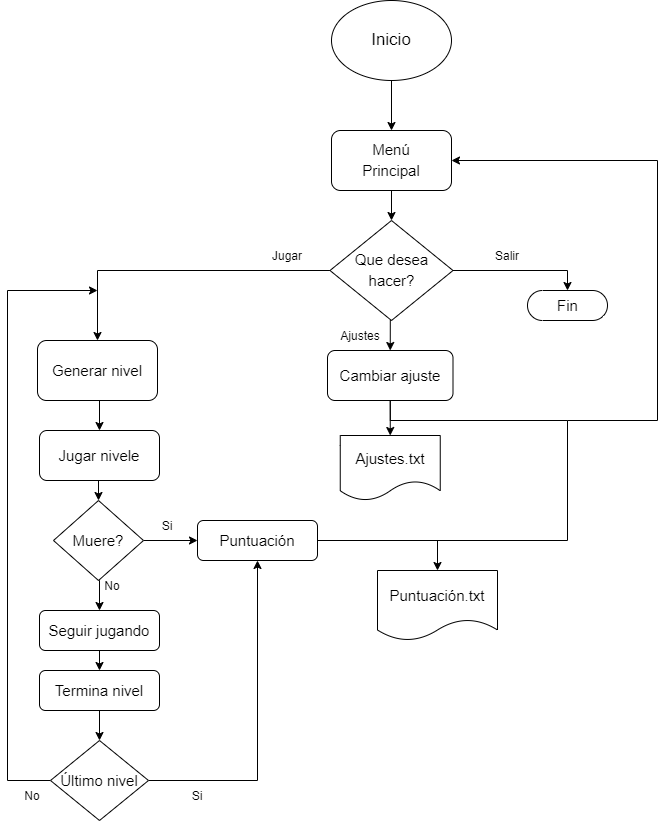

The diagram above was exported from draw.io. Its source (the exported page's mxGraphModel, read from the mxfile embedded in the PNG):
<mxGraphModel dx="1381" dy="764" grid="1" gridSize="10" guides="1" tooltips="1" connect="1" arrows="1" fold="1" page="1" pageScale="1" pageWidth="827" pageHeight="1169" math="0" shadow="0">
  <root>
    <mxCell id="WIyWlLk6GJQsqaUBKTNV-0" />
    <mxCell id="WIyWlLk6GJQsqaUBKTNV-1" parent="WIyWlLk6GJQsqaUBKTNV-0" />
    <mxCell id="TEVl-XyOwlnWWGU88Jk9-0" value="&lt;font style=&quot;font-size: 17px&quot;&gt;Inicio&lt;/font&gt;" style="ellipse;whiteSpace=wrap;html=1;" parent="WIyWlLk6GJQsqaUBKTNV-1" vertex="1">
      <mxGeometry x="354" y="40" width="120" height="80" as="geometry" />
    </mxCell>
    <mxCell id="TEVl-XyOwlnWWGU88Jk9-1" value="&lt;font style=&quot;font-size: 15px&quot;&gt;Menú&lt;br&gt;Principal&lt;/font&gt;" style="rounded=1;whiteSpace=wrap;html=1;fontSize=17;" parent="WIyWlLk6GJQsqaUBKTNV-1" vertex="1">
      <mxGeometry x="354" y="170" width="120" height="60" as="geometry" />
    </mxCell>
    <mxCell id="TEVl-XyOwlnWWGU88Jk9-2" value="" style="endArrow=classic;html=1;rounded=0;fontSize=17;exitX=0.5;exitY=1;exitDx=0;exitDy=0;entryX=0.5;entryY=0;entryDx=0;entryDy=0;" parent="WIyWlLk6GJQsqaUBKTNV-1" source="TEVl-XyOwlnWWGU88Jk9-0" target="TEVl-XyOwlnWWGU88Jk9-1" edge="1">
      <mxGeometry width="50" height="50" relative="1" as="geometry">
        <mxPoint x="390" y="260" as="sourcePoint" />
        <mxPoint x="440" y="210" as="targetPoint" />
      </mxGeometry>
    </mxCell>
    <mxCell id="TEVl-XyOwlnWWGU88Jk9-33" style="edgeStyle=orthogonalEdgeStyle;rounded=0;orthogonalLoop=1;jettySize=auto;html=1;exitX=0.5;exitY=1;exitDx=0;exitDy=0;entryX=0.5;entryY=0;entryDx=0;entryDy=0;fontSize=15;" parent="WIyWlLk6GJQsqaUBKTNV-1" source="TEVl-XyOwlnWWGU88Jk9-3" target="TEVl-XyOwlnWWGU88Jk9-10" edge="1">
      <mxGeometry relative="1" as="geometry" />
    </mxCell>
    <mxCell id="TEVl-XyOwlnWWGU88Jk9-38" style="edgeStyle=orthogonalEdgeStyle;rounded=0;orthogonalLoop=1;jettySize=auto;html=1;exitX=0;exitY=0.5;exitDx=0;exitDy=0;entryX=0.5;entryY=0;entryDx=0;entryDy=0;fontSize=15;endArrow=classic;endFill=1;" parent="WIyWlLk6GJQsqaUBKTNV-1" source="TEVl-XyOwlnWWGU88Jk9-3" target="TEVl-XyOwlnWWGU88Jk9-20" edge="1">
      <mxGeometry relative="1" as="geometry" />
    </mxCell>
    <mxCell id="TEVl-XyOwlnWWGU88Jk9-3" value="&lt;font style=&quot;font-size: 15px&quot;&gt;Que desea hacer?&lt;/font&gt;" style="rhombus;whiteSpace=wrap;html=1;fontSize=17;" parent="WIyWlLk6GJQsqaUBKTNV-1" vertex="1">
      <mxGeometry x="352.5" y="260" width="123" height="100" as="geometry" />
    </mxCell>
    <mxCell id="TEVl-XyOwlnWWGU88Jk9-4" value="" style="endArrow=classic;html=1;rounded=0;fontSize=17;exitX=0.5;exitY=1;exitDx=0;exitDy=0;entryX=0.5;entryY=0;entryDx=0;entryDy=0;" parent="WIyWlLk6GJQsqaUBKTNV-1" source="TEVl-XyOwlnWWGU88Jk9-1" target="TEVl-XyOwlnWWGU88Jk9-3" edge="1">
      <mxGeometry width="50" height="50" relative="1" as="geometry">
        <mxPoint x="180" y="270" as="sourcePoint" />
        <mxPoint x="230" y="220" as="targetPoint" />
      </mxGeometry>
    </mxCell>
    <mxCell id="TEVl-XyOwlnWWGU88Jk9-9" value="&lt;font style=&quot;font-size: 12px&quot;&gt;Ajustes&lt;/font&gt;" style="text;html=1;strokeColor=none;fillColor=none;align=center;verticalAlign=middle;whiteSpace=wrap;rounded=0;fontSize=17;" parent="WIyWlLk6GJQsqaUBKTNV-1" vertex="1">
      <mxGeometry x="352.5" y="360" width="60" height="30" as="geometry" />
    </mxCell>
    <mxCell id="TEVl-XyOwlnWWGU88Jk9-54" style="edgeStyle=orthogonalEdgeStyle;rounded=0;orthogonalLoop=1;jettySize=auto;html=1;exitX=0.5;exitY=1;exitDx=0;exitDy=0;fontSize=15;startArrow=none;startFill=0;endArrow=none;endFill=0;" parent="WIyWlLk6GJQsqaUBKTNV-1" source="TEVl-XyOwlnWWGU88Jk9-10" edge="1">
      <mxGeometry relative="1" as="geometry">
        <mxPoint x="590" y="459.9999999999999" as="targetPoint" />
        <Array as="points">
          <mxPoint x="413" y="460" />
        </Array>
      </mxGeometry>
    </mxCell>
    <mxCell id="TEVl-XyOwlnWWGU88Jk9-10" value="&lt;font style=&quot;font-size: 15px&quot;&gt;Cambiar ajuste&lt;/font&gt;" style="rounded=1;whiteSpace=wrap;html=1;fontSize=12;" parent="WIyWlLk6GJQsqaUBKTNV-1" vertex="1">
      <mxGeometry x="350" y="390" width="125.5" height="50" as="geometry" />
    </mxCell>
    <mxCell id="TEVl-XyOwlnWWGU88Jk9-18" value="" style="endArrow=classic;html=1;rounded=0;fontSize=15;exitX=1;exitY=0.5;exitDx=0;exitDy=0;entryX=0.5;entryY=0;entryDx=0;entryDy=0;" parent="WIyWlLk6GJQsqaUBKTNV-1" source="TEVl-XyOwlnWWGU88Jk9-3" edge="1">
      <mxGeometry width="50" height="50" relative="1" as="geometry">
        <mxPoint x="520" y="310" as="sourcePoint" />
        <mxPoint x="590" y="329.9999999999999" as="targetPoint" />
        <Array as="points">
          <mxPoint x="590" y="310" />
        </Array>
      </mxGeometry>
    </mxCell>
    <mxCell id="TEVl-XyOwlnWWGU88Jk9-31" style="edgeStyle=orthogonalEdgeStyle;rounded=0;orthogonalLoop=1;jettySize=auto;html=1;exitX=0.5;exitY=1;exitDx=0;exitDy=0;entryX=0.5;entryY=0;entryDx=0;entryDy=0;fontSize=15;" parent="WIyWlLk6GJQsqaUBKTNV-1" source="TEVl-XyOwlnWWGU88Jk9-20" target="TEVl-XyOwlnWWGU88Jk9-29" edge="1">
      <mxGeometry relative="1" as="geometry" />
    </mxCell>
    <mxCell id="TEVl-XyOwlnWWGU88Jk9-20" value="Generar nivel" style="rounded=1;whiteSpace=wrap;html=1;fontSize=15;" parent="WIyWlLk6GJQsqaUBKTNV-1" vertex="1">
      <mxGeometry x="60" y="380" width="120" height="60" as="geometry" />
    </mxCell>
    <mxCell id="TEVl-XyOwlnWWGU88Jk9-22" value="&lt;span style=&quot;font-size: 12px&quot;&gt;Salir&lt;/span&gt;" style="text;html=1;strokeColor=none;fillColor=none;align=center;verticalAlign=middle;whiteSpace=wrap;rounded=0;fontSize=17;" parent="WIyWlLk6GJQsqaUBKTNV-1" vertex="1">
      <mxGeometry x="500" y="280" width="60" height="30" as="geometry" />
    </mxCell>
    <mxCell id="TEVl-XyOwlnWWGU88Jk9-24" value="&lt;span style=&quot;font-size: 12px&quot;&gt;Jugar&lt;/span&gt;" style="text;html=1;strokeColor=none;fillColor=none;align=center;verticalAlign=middle;whiteSpace=wrap;rounded=0;fontSize=17;" parent="WIyWlLk6GJQsqaUBKTNV-1" vertex="1">
      <mxGeometry x="280" y="280" width="60" height="30" as="geometry" />
    </mxCell>
    <mxCell id="TEVl-XyOwlnWWGU88Jk9-40" style="edgeStyle=orthogonalEdgeStyle;rounded=0;orthogonalLoop=1;jettySize=auto;html=1;exitX=1;exitY=0.5;exitDx=0;exitDy=0;entryX=0;entryY=0.5;entryDx=0;entryDy=0;fontSize=15;endArrow=classic;endFill=1;" parent="WIyWlLk6GJQsqaUBKTNV-1" source="TEVl-XyOwlnWWGU88Jk9-25" target="TEVl-XyOwlnWWGU88Jk9-39" edge="1">
      <mxGeometry relative="1" as="geometry" />
    </mxCell>
    <mxCell id="TEVl-XyOwlnWWGU88Jk9-59" style="edgeStyle=orthogonalEdgeStyle;rounded=0;orthogonalLoop=1;jettySize=auto;html=1;exitX=0.5;exitY=1;exitDx=0;exitDy=0;entryX=0.5;entryY=0;entryDx=0;entryDy=0;fontSize=15;startArrow=none;startFill=0;endArrow=classic;endFill=1;" parent="WIyWlLk6GJQsqaUBKTNV-1" source="TEVl-XyOwlnWWGU88Jk9-25" target="TEVl-XyOwlnWWGU88Jk9-57" edge="1">
      <mxGeometry relative="1" as="geometry" />
    </mxCell>
    <mxCell id="TEVl-XyOwlnWWGU88Jk9-25" value="Muere?" style="rhombus;whiteSpace=wrap;html=1;fontSize=15;" parent="WIyWlLk6GJQsqaUBKTNV-1" vertex="1">
      <mxGeometry x="76" y="540" width="90" height="80" as="geometry" />
    </mxCell>
    <mxCell id="TEVl-XyOwlnWWGU88Jk9-32" style="edgeStyle=orthogonalEdgeStyle;rounded=0;orthogonalLoop=1;jettySize=auto;html=1;exitX=0.5;exitY=1;exitDx=0;exitDy=0;entryX=0.5;entryY=0;entryDx=0;entryDy=0;fontSize=15;" parent="WIyWlLk6GJQsqaUBKTNV-1" source="TEVl-XyOwlnWWGU88Jk9-29" target="TEVl-XyOwlnWWGU88Jk9-25" edge="1">
      <mxGeometry relative="1" as="geometry" />
    </mxCell>
    <mxCell id="TEVl-XyOwlnWWGU88Jk9-29" value="Jugar nivele" style="rounded=1;whiteSpace=wrap;html=1;fontSize=15;" parent="WIyWlLk6GJQsqaUBKTNV-1" vertex="1">
      <mxGeometry x="62" y="470" width="120" height="50" as="geometry" />
    </mxCell>
    <mxCell id="TEVl-XyOwlnWWGU88Jk9-30" style="edgeStyle=orthogonalEdgeStyle;rounded=0;orthogonalLoop=1;jettySize=auto;html=1;exitX=0.5;exitY=1;exitDx=0;exitDy=0;fontSize=15;" parent="WIyWlLk6GJQsqaUBKTNV-1" source="TEVl-XyOwlnWWGU88Jk9-29" target="TEVl-XyOwlnWWGU88Jk9-29" edge="1">
      <mxGeometry relative="1" as="geometry" />
    </mxCell>
    <mxCell id="TEVl-XyOwlnWWGU88Jk9-52" style="edgeStyle=orthogonalEdgeStyle;rounded=0;orthogonalLoop=1;jettySize=auto;html=1;exitX=0.5;exitY=0;exitDx=0;exitDy=0;entryX=0.5;entryY=1;entryDx=0;entryDy=0;fontSize=15;startArrow=classic;startFill=1;endArrow=none;endFill=0;" parent="WIyWlLk6GJQsqaUBKTNV-1" source="TEVl-XyOwlnWWGU88Jk9-35" target="TEVl-XyOwlnWWGU88Jk9-10" edge="1">
      <mxGeometry relative="1" as="geometry" />
    </mxCell>
    <mxCell id="TEVl-XyOwlnWWGU88Jk9-35" value="Ajustes.txt" style="shape=document;whiteSpace=wrap;html=1;boundedLbl=1;fontSize=15;" parent="WIyWlLk6GJQsqaUBKTNV-1" vertex="1">
      <mxGeometry x="362.75" y="475" width="100" height="65" as="geometry" />
    </mxCell>
    <mxCell id="TEVl-XyOwlnWWGU88Jk9-41" style="edgeStyle=orthogonalEdgeStyle;rounded=0;orthogonalLoop=1;jettySize=auto;html=1;exitX=1;exitY=0.5;exitDx=0;exitDy=0;fontSize=15;endArrow=none;endFill=0;" parent="WIyWlLk6GJQsqaUBKTNV-1" source="TEVl-XyOwlnWWGU88Jk9-39" edge="1">
      <mxGeometry relative="1" as="geometry">
        <mxPoint x="590" y="460" as="targetPoint" />
      </mxGeometry>
    </mxCell>
    <mxCell id="TEVl-XyOwlnWWGU88Jk9-39" value="Puntuación" style="rounded=1;whiteSpace=wrap;html=1;fontSize=15;" parent="WIyWlLk6GJQsqaUBKTNV-1" vertex="1">
      <mxGeometry x="220" y="560" width="120" height="40" as="geometry" />
    </mxCell>
    <mxCell id="TEVl-XyOwlnWWGU88Jk9-43" value="&lt;span style=&quot;font-size: 12px&quot;&gt;Si&lt;br&gt;&lt;/span&gt;" style="text;html=1;strokeColor=none;fillColor=none;align=center;verticalAlign=middle;whiteSpace=wrap;rounded=0;fontSize=17;" parent="WIyWlLk6GJQsqaUBKTNV-1" vertex="1">
      <mxGeometry x="160" y="550" width="60" height="30" as="geometry" />
    </mxCell>
    <mxCell id="TEVl-XyOwlnWWGU88Jk9-44" value="&lt;span style=&quot;font-size: 12px&quot;&gt;No&lt;br&gt;&lt;/span&gt;" style="text;html=1;strokeColor=none;fillColor=none;align=center;verticalAlign=middle;whiteSpace=wrap;rounded=0;fontSize=17;" parent="WIyWlLk6GJQsqaUBKTNV-1" vertex="1">
      <mxGeometry x="110" y="610" width="50" height="30" as="geometry" />
    </mxCell>
    <mxCell id="TEVl-XyOwlnWWGU88Jk9-49" style="edgeStyle=orthogonalEdgeStyle;rounded=0;orthogonalLoop=1;jettySize=auto;html=1;exitX=0.5;exitY=0;exitDx=0;exitDy=0;fontSize=15;endArrow=none;endFill=0;startArrow=classic;startFill=1;" parent="WIyWlLk6GJQsqaUBKTNV-1" source="TEVl-XyOwlnWWGU88Jk9-48" edge="1">
      <mxGeometry relative="1" as="geometry">
        <mxPoint x="460" y="580" as="targetPoint" />
      </mxGeometry>
    </mxCell>
    <mxCell id="TEVl-XyOwlnWWGU88Jk9-48" value="Puntuación.txt" style="shape=document;whiteSpace=wrap;html=1;boundedLbl=1;fontSize=15;" parent="WIyWlLk6GJQsqaUBKTNV-1" vertex="1">
      <mxGeometry x="400" y="610" width="120" height="70" as="geometry" />
    </mxCell>
    <mxCell id="TEVl-XyOwlnWWGU88Jk9-55" value="" style="endArrow=classic;html=1;rounded=0;fontSize=15;entryX=1;entryY=0.5;entryDx=0;entryDy=0;" parent="WIyWlLk6GJQsqaUBKTNV-1" target="TEVl-XyOwlnWWGU88Jk9-1" edge="1">
      <mxGeometry width="50" height="50" relative="1" as="geometry">
        <mxPoint x="590" y="460" as="sourcePoint" />
        <mxPoint x="690" y="430" as="targetPoint" />
        <Array as="points">
          <mxPoint x="680" y="460" />
          <mxPoint x="680" y="200" />
        </Array>
      </mxGeometry>
    </mxCell>
    <mxCell id="TEVl-XyOwlnWWGU88Jk9-56" value="Fin" style="html=1;dashed=0;whitespace=wrap;shape=mxgraph.dfd.start;fontSize=15;" parent="WIyWlLk6GJQsqaUBKTNV-1" vertex="1">
      <mxGeometry x="550" y="330" width="80" height="30" as="geometry" />
    </mxCell>
    <mxCell id="TEVl-XyOwlnWWGU88Jk9-62" style="edgeStyle=orthogonalEdgeStyle;rounded=0;orthogonalLoop=1;jettySize=auto;html=1;exitX=0.5;exitY=1;exitDx=0;exitDy=0;entryX=0.5;entryY=0;entryDx=0;entryDy=0;fontSize=15;startArrow=none;startFill=0;endArrow=classic;endFill=1;" parent="WIyWlLk6GJQsqaUBKTNV-1" source="TEVl-XyOwlnWWGU88Jk9-57" edge="1">
      <mxGeometry relative="1" as="geometry">
        <mxPoint x="122" y="710" as="targetPoint" />
      </mxGeometry>
    </mxCell>
    <mxCell id="TEVl-XyOwlnWWGU88Jk9-57" value="Seguir jugando" style="rounded=1;whiteSpace=wrap;html=1;fontSize=15;" parent="WIyWlLk6GJQsqaUBKTNV-1" vertex="1">
      <mxGeometry x="62" y="650" width="120" height="40" as="geometry" />
    </mxCell>
    <mxCell id="TEVl-XyOwlnWWGU88Jk9-63" style="edgeStyle=orthogonalEdgeStyle;rounded=0;orthogonalLoop=1;jettySize=auto;html=1;exitX=0.5;exitY=1;exitDx=0;exitDy=0;entryX=0.5;entryY=0;entryDx=0;entryDy=0;fontSize=15;startArrow=none;startFill=0;endArrow=classic;endFill=1;" parent="WIyWlLk6GJQsqaUBKTNV-1" target="pVE7EpN2oNwdPM5GLSQH-0" edge="1">
      <mxGeometry relative="1" as="geometry">
        <mxPoint x="122" y="750" as="sourcePoint" />
      </mxGeometry>
    </mxCell>
    <mxCell id="TEVl-XyOwlnWWGU88Jk9-61" style="edgeStyle=orthogonalEdgeStyle;rounded=0;orthogonalLoop=1;jettySize=auto;html=1;exitX=0.5;exitY=1;exitDx=0;exitDy=0;fontSize=15;startArrow=none;startFill=0;endArrow=classic;endFill=1;" parent="WIyWlLk6GJQsqaUBKTNV-1" edge="1">
      <mxGeometry relative="1" as="geometry">
        <mxPoint x="122" y="750" as="sourcePoint" />
        <mxPoint x="122" y="750" as="targetPoint" />
      </mxGeometry>
    </mxCell>
    <mxCell id="TEVl-XyOwlnWWGU88Jk9-65" value="&lt;span style=&quot;font-size: 12px&quot;&gt;No&lt;br&gt;&lt;/span&gt;" style="text;html=1;strokeColor=none;fillColor=none;align=center;verticalAlign=middle;whiteSpace=wrap;rounded=0;fontSize=17;" parent="WIyWlLk6GJQsqaUBKTNV-1" vertex="1">
      <mxGeometry x="30" y="820" width="50" height="30" as="geometry" />
    </mxCell>
    <mxCell id="TEVl-XyOwlnWWGU88Jk9-66" value="&lt;span style=&quot;font-size: 12px&quot;&gt;Si&lt;br&gt;&lt;/span&gt;" style="text;html=1;strokeColor=none;fillColor=none;align=center;verticalAlign=middle;whiteSpace=wrap;rounded=0;fontSize=17;" parent="WIyWlLk6GJQsqaUBKTNV-1" vertex="1">
      <mxGeometry x="190" y="820" width="60" height="30" as="geometry" />
    </mxCell>
    <mxCell id="pVE7EpN2oNwdPM5GLSQH-3" style="edgeStyle=orthogonalEdgeStyle;rounded=0;orthogonalLoop=1;jettySize=auto;html=1;exitX=0;exitY=0.5;exitDx=0;exitDy=0;fontSize=15;" edge="1" parent="WIyWlLk6GJQsqaUBKTNV-1" source="pVE7EpN2oNwdPM5GLSQH-0">
      <mxGeometry relative="1" as="geometry">
        <mxPoint x="120" y="330" as="targetPoint" />
        <Array as="points">
          <mxPoint x="30" y="820" />
          <mxPoint x="30" y="330" />
        </Array>
      </mxGeometry>
    </mxCell>
    <mxCell id="pVE7EpN2oNwdPM5GLSQH-5" style="edgeStyle=orthogonalEdgeStyle;rounded=0;orthogonalLoop=1;jettySize=auto;html=1;exitX=1;exitY=0.5;exitDx=0;exitDy=0;entryX=0.5;entryY=1;entryDx=0;entryDy=0;fontSize=15;" edge="1" parent="WIyWlLk6GJQsqaUBKTNV-1" source="pVE7EpN2oNwdPM5GLSQH-0" target="TEVl-XyOwlnWWGU88Jk9-39">
      <mxGeometry relative="1" as="geometry" />
    </mxCell>
    <mxCell id="pVE7EpN2oNwdPM5GLSQH-0" value="&lt;font style=&quot;font-size: 15px&quot;&gt;Último nivel&lt;/font&gt;" style="rhombus;whiteSpace=wrap;html=1;" vertex="1" parent="WIyWlLk6GJQsqaUBKTNV-1">
      <mxGeometry x="73" y="780" width="98" height="80" as="geometry" />
    </mxCell>
    <mxCell id="pVE7EpN2oNwdPM5GLSQH-4" value="Termina nivel" style="rounded=1;whiteSpace=wrap;html=1;fontSize=15;" vertex="1" parent="WIyWlLk6GJQsqaUBKTNV-1">
      <mxGeometry x="62" y="710" width="120" height="40" as="geometry" />
    </mxCell>
  </root>
</mxGraphModel>